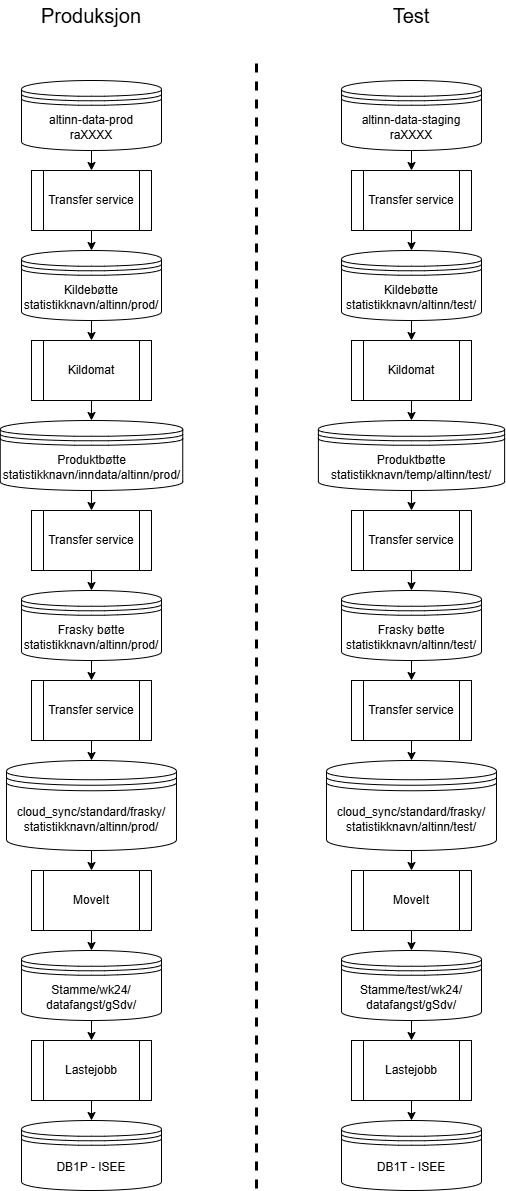

The diagram above was exported from draw.io. Its source (the exported page's mxGraphModel, read from the mxfile embedded in the PNG):
<mxGraphModel dx="1434" dy="858" grid="1" gridSize="10" guides="1" tooltips="1" connect="1" arrows="1" fold="1" page="1" pageScale="1" pageWidth="827" pageHeight="1169" math="0" shadow="0">
  <root>
    <mxCell id="0" />
    <mxCell id="1" parent="0" />
    <mxCell id="cmVGT0wnOQslJFZr9xq2-54" value="Transfer service" style="shape=process;whiteSpace=wrap;html=1;backgroundOutline=1;" vertex="1" parent="1">
      <mxGeometry x="225" y="1010" width="120" height="60" as="geometry" />
    </mxCell>
    <mxCell id="cmVGT0wnOQslJFZr9xq2-55" value="" style="endArrow=classic;html=1;rounded=0;" edge="1" parent="1" source="cmVGT0wnOQslJFZr9xq2-60" target="cmVGT0wnOQslJFZr9xq2-54">
      <mxGeometry width="50" height="50" relative="1" as="geometry">
        <mxPoint x="285" y="1000" as="sourcePoint" />
        <mxPoint x="570" y="1240" as="targetPoint" />
      </mxGeometry>
    </mxCell>
    <mxCell id="cmVGT0wnOQslJFZr9xq2-56" value="" style="endArrow=classic;html=1;rounded=0;" edge="1" parent="1" source="cmVGT0wnOQslJFZr9xq2-54" target="cmVGT0wnOQslJFZr9xq2-59">
      <mxGeometry width="50" height="50" relative="1" as="geometry">
        <mxPoint x="520" y="1290" as="sourcePoint" />
        <mxPoint x="285" y="1110" as="targetPoint" />
      </mxGeometry>
    </mxCell>
    <mxCell id="cmVGT0wnOQslJFZr9xq2-57" value="Kildomat" style="shape=process;whiteSpace=wrap;html=1;backgroundOutline=1;" vertex="1" parent="1">
      <mxGeometry x="225" y="1180" width="120" height="60" as="geometry" />
    </mxCell>
    <mxCell id="cmVGT0wnOQslJFZr9xq2-58" value="" style="endArrow=classic;html=1;rounded=0;" edge="1" parent="1" source="cmVGT0wnOQslJFZr9xq2-59" target="cmVGT0wnOQslJFZr9xq2-57">
      <mxGeometry width="50" height="50" relative="1" as="geometry">
        <mxPoint x="285" y="1222.5" as="sourcePoint" />
        <mxPoint x="570" y="1240" as="targetPoint" />
      </mxGeometry>
    </mxCell>
    <mxCell id="cmVGT0wnOQslJFZr9xq2-59" value="Kildebøtte&lt;div&gt;statistikknavn/altinn/prod/&lt;/div&gt;" style="shape=datastore;whiteSpace=wrap;html=1;" vertex="1" parent="1">
      <mxGeometry x="215" y="1090" width="140" height="70" as="geometry" />
    </mxCell>
    <mxCell id="cmVGT0wnOQslJFZr9xq2-60" value="altinn-data-prod&lt;div&gt;raXXXX&lt;/div&gt;" style="shape=datastore;whiteSpace=wrap;html=1;" vertex="1" parent="1">
      <mxGeometry x="215" y="920" width="140" height="70" as="geometry" />
    </mxCell>
    <mxCell id="cmVGT0wnOQslJFZr9xq2-61" value="Produktbøtte&lt;div&gt;statistikknavn/inndata/altinn/prod/&lt;/div&gt;" style="shape=datastore;whiteSpace=wrap;html=1;" vertex="1" parent="1">
      <mxGeometry x="193.75" y="1260" width="182.5" height="70" as="geometry" />
    </mxCell>
    <mxCell id="cmVGT0wnOQslJFZr9xq2-62" value="" style="endArrow=classic;html=1;rounded=0;" edge="1" parent="1" source="cmVGT0wnOQslJFZr9xq2-57" target="cmVGT0wnOQslJFZr9xq2-61">
      <mxGeometry width="50" height="50" relative="1" as="geometry">
        <mxPoint x="520" y="1290" as="sourcePoint" />
        <mxPoint x="570" y="1240" as="targetPoint" />
      </mxGeometry>
    </mxCell>
    <mxCell id="cmVGT0wnOQslJFZr9xq2-63" value="Transfer service" style="shape=process;whiteSpace=wrap;html=1;backgroundOutline=1;" vertex="1" parent="1">
      <mxGeometry x="225" y="1350" width="120" height="60" as="geometry" />
    </mxCell>
    <mxCell id="cmVGT0wnOQslJFZr9xq2-64" value="" style="endArrow=classic;html=1;rounded=0;" edge="1" parent="1" source="cmVGT0wnOQslJFZr9xq2-61" target="cmVGT0wnOQslJFZr9xq2-63">
      <mxGeometry width="50" height="50" relative="1" as="geometry">
        <mxPoint x="520" y="1290" as="sourcePoint" />
        <mxPoint x="570" y="1240" as="targetPoint" />
      </mxGeometry>
    </mxCell>
    <mxCell id="cmVGT0wnOQslJFZr9xq2-65" value="Frasky bøtte&lt;div&gt;statistikknavn/altinn/prod/&lt;/div&gt;" style="shape=datastore;whiteSpace=wrap;html=1;" vertex="1" parent="1">
      <mxGeometry x="215" y="1430" width="140" height="70" as="geometry" />
    </mxCell>
    <mxCell id="cmVGT0wnOQslJFZr9xq2-66" value="" style="endArrow=classic;html=1;rounded=0;" edge="1" parent="1" source="cmVGT0wnOQslJFZr9xq2-63" target="cmVGT0wnOQslJFZr9xq2-65">
      <mxGeometry width="50" height="50" relative="1" as="geometry">
        <mxPoint x="520" y="1290" as="sourcePoint" />
        <mxPoint x="570" y="1240" as="targetPoint" />
      </mxGeometry>
    </mxCell>
    <mxCell id="cmVGT0wnOQslJFZr9xq2-67" value="Transfer service" style="shape=process;whiteSpace=wrap;html=1;backgroundOutline=1;" vertex="1" parent="1">
      <mxGeometry x="225" y="1520" width="120" height="60" as="geometry" />
    </mxCell>
    <mxCell id="cmVGT0wnOQslJFZr9xq2-68" value="" style="endArrow=classic;html=1;rounded=0;" edge="1" parent="1" source="cmVGT0wnOQslJFZr9xq2-65" target="cmVGT0wnOQslJFZr9xq2-67">
      <mxGeometry width="50" height="50" relative="1" as="geometry">
        <mxPoint x="520" y="1290" as="sourcePoint" />
        <mxPoint x="570" y="1240" as="targetPoint" />
      </mxGeometry>
    </mxCell>
    <mxCell id="cmVGT0wnOQslJFZr9xq2-69" value="cloud_sync/standard/frasky/&lt;div&gt;statistikknavn/altinn/prod/&lt;/div&gt;" style="shape=datastore;whiteSpace=wrap;html=1;" vertex="1" parent="1">
      <mxGeometry x="200" y="1600" width="170" height="90" as="geometry" />
    </mxCell>
    <mxCell id="cmVGT0wnOQslJFZr9xq2-70" value="" style="endArrow=classic;html=1;rounded=0;" edge="1" parent="1" source="cmVGT0wnOQslJFZr9xq2-67" target="cmVGT0wnOQslJFZr9xq2-69">
      <mxGeometry width="50" height="50" relative="1" as="geometry">
        <mxPoint x="520" y="1390" as="sourcePoint" />
        <mxPoint x="570" y="1340" as="targetPoint" />
      </mxGeometry>
    </mxCell>
    <mxCell id="cmVGT0wnOQslJFZr9xq2-71" value="MoveIt" style="shape=process;whiteSpace=wrap;html=1;backgroundOutline=1;" vertex="1" parent="1">
      <mxGeometry x="225" y="1710" width="120" height="60" as="geometry" />
    </mxCell>
    <mxCell id="cmVGT0wnOQslJFZr9xq2-72" value="" style="endArrow=classic;html=1;rounded=0;" edge="1" parent="1" source="cmVGT0wnOQslJFZr9xq2-69" target="cmVGT0wnOQslJFZr9xq2-71">
      <mxGeometry width="50" height="50" relative="1" as="geometry">
        <mxPoint x="520" y="1390" as="sourcePoint" />
        <mxPoint x="570" y="1340" as="targetPoint" />
      </mxGeometry>
    </mxCell>
    <mxCell id="cmVGT0wnOQslJFZr9xq2-73" value="Stamme/wk24/&lt;div&gt;datafangst/gSdv/&lt;/div&gt;" style="shape=datastore;whiteSpace=wrap;html=1;" vertex="1" parent="1">
      <mxGeometry x="215" y="1790" width="140" height="70" as="geometry" />
    </mxCell>
    <mxCell id="cmVGT0wnOQslJFZr9xq2-74" value="" style="endArrow=classic;html=1;rounded=0;" edge="1" parent="1" source="cmVGT0wnOQslJFZr9xq2-71" target="cmVGT0wnOQslJFZr9xq2-73">
      <mxGeometry width="50" height="50" relative="1" as="geometry">
        <mxPoint x="520" y="1590" as="sourcePoint" />
        <mxPoint x="570" y="1540" as="targetPoint" />
      </mxGeometry>
    </mxCell>
    <mxCell id="cmVGT0wnOQslJFZr9xq2-75" value="Lastejobb" style="shape=process;whiteSpace=wrap;html=1;backgroundOutline=1;" vertex="1" parent="1">
      <mxGeometry x="225" y="1880" width="120" height="60" as="geometry" />
    </mxCell>
    <mxCell id="cmVGT0wnOQslJFZr9xq2-76" value="" style="endArrow=classic;html=1;rounded=0;" edge="1" parent="1" source="cmVGT0wnOQslJFZr9xq2-73" target="cmVGT0wnOQslJFZr9xq2-75">
      <mxGeometry width="50" height="50" relative="1" as="geometry">
        <mxPoint x="520" y="1590" as="sourcePoint" />
        <mxPoint x="570" y="1540" as="targetPoint" />
      </mxGeometry>
    </mxCell>
    <mxCell id="cmVGT0wnOQslJFZr9xq2-77" value="DB1P - ISEE" style="shape=datastore;whiteSpace=wrap;html=1;" vertex="1" parent="1">
      <mxGeometry x="215" y="1960" width="140" height="70" as="geometry" />
    </mxCell>
    <mxCell id="cmVGT0wnOQslJFZr9xq2-78" value="" style="endArrow=classic;html=1;rounded=0;" edge="1" parent="1" source="cmVGT0wnOQslJFZr9xq2-75" target="cmVGT0wnOQslJFZr9xq2-77">
      <mxGeometry width="50" height="50" relative="1" as="geometry">
        <mxPoint x="520" y="1790" as="sourcePoint" />
        <mxPoint x="570" y="1740" as="targetPoint" />
      </mxGeometry>
    </mxCell>
    <mxCell id="cmVGT0wnOQslJFZr9xq2-79" value="Transfer service" style="shape=process;whiteSpace=wrap;html=1;backgroundOutline=1;" vertex="1" parent="1">
      <mxGeometry x="545" y="1010" width="120" height="60" as="geometry" />
    </mxCell>
    <mxCell id="cmVGT0wnOQslJFZr9xq2-80" value="" style="endArrow=classic;html=1;rounded=0;" edge="1" parent="1" source="cmVGT0wnOQslJFZr9xq2-85" target="cmVGT0wnOQslJFZr9xq2-79">
      <mxGeometry width="50" height="50" relative="1" as="geometry">
        <mxPoint x="605" y="1000" as="sourcePoint" />
        <mxPoint x="890" y="1240" as="targetPoint" />
      </mxGeometry>
    </mxCell>
    <mxCell id="cmVGT0wnOQslJFZr9xq2-81" value="" style="endArrow=classic;html=1;rounded=0;" edge="1" parent="1" source="cmVGT0wnOQslJFZr9xq2-79" target="cmVGT0wnOQslJFZr9xq2-84">
      <mxGeometry width="50" height="50" relative="1" as="geometry">
        <mxPoint x="840" y="1290" as="sourcePoint" />
        <mxPoint x="605" y="1110" as="targetPoint" />
      </mxGeometry>
    </mxCell>
    <mxCell id="cmVGT0wnOQslJFZr9xq2-82" value="Kildomat" style="shape=process;whiteSpace=wrap;html=1;backgroundOutline=1;" vertex="1" parent="1">
      <mxGeometry x="545" y="1180" width="120" height="60" as="geometry" />
    </mxCell>
    <mxCell id="cmVGT0wnOQslJFZr9xq2-83" value="" style="endArrow=classic;html=1;rounded=0;" edge="1" parent="1" source="cmVGT0wnOQslJFZr9xq2-84" target="cmVGT0wnOQslJFZr9xq2-82">
      <mxGeometry width="50" height="50" relative="1" as="geometry">
        <mxPoint x="605" y="1222.5" as="sourcePoint" />
        <mxPoint x="890" y="1240" as="targetPoint" />
      </mxGeometry>
    </mxCell>
    <mxCell id="cmVGT0wnOQslJFZr9xq2-84" value="Kildebøtte&lt;div&gt;statistikknavn/altinn/test/&lt;/div&gt;" style="shape=datastore;whiteSpace=wrap;html=1;" vertex="1" parent="1">
      <mxGeometry x="535" y="1090" width="140" height="70" as="geometry" />
    </mxCell>
    <mxCell id="cmVGT0wnOQslJFZr9xq2-85" value="altinn-data-staging&lt;div&gt;raXXXX&lt;/div&gt;" style="shape=datastore;whiteSpace=wrap;html=1;" vertex="1" parent="1">
      <mxGeometry x="535" y="920" width="140" height="70" as="geometry" />
    </mxCell>
    <mxCell id="cmVGT0wnOQslJFZr9xq2-86" value="Produktbøtte&lt;div&gt;statistikknavn/temp/altinn/test/&lt;/div&gt;" style="shape=datastore;whiteSpace=wrap;html=1;" vertex="1" parent="1">
      <mxGeometry x="511.88" y="1260" width="186.25" height="70" as="geometry" />
    </mxCell>
    <mxCell id="cmVGT0wnOQslJFZr9xq2-87" value="" style="endArrow=classic;html=1;rounded=0;" edge="1" parent="1" source="cmVGT0wnOQslJFZr9xq2-82" target="cmVGT0wnOQslJFZr9xq2-86">
      <mxGeometry width="50" height="50" relative="1" as="geometry">
        <mxPoint x="840" y="1290" as="sourcePoint" />
        <mxPoint x="890" y="1240" as="targetPoint" />
      </mxGeometry>
    </mxCell>
    <mxCell id="cmVGT0wnOQslJFZr9xq2-88" value="Transfer service" style="shape=process;whiteSpace=wrap;html=1;backgroundOutline=1;" vertex="1" parent="1">
      <mxGeometry x="545" y="1350" width="120" height="60" as="geometry" />
    </mxCell>
    <mxCell id="cmVGT0wnOQslJFZr9xq2-89" value="" style="endArrow=classic;html=1;rounded=0;" edge="1" parent="1" source="cmVGT0wnOQslJFZr9xq2-86" target="cmVGT0wnOQslJFZr9xq2-88">
      <mxGeometry width="50" height="50" relative="1" as="geometry">
        <mxPoint x="840" y="1290" as="sourcePoint" />
        <mxPoint x="890" y="1240" as="targetPoint" />
      </mxGeometry>
    </mxCell>
    <mxCell id="cmVGT0wnOQslJFZr9xq2-90" value="Frasky bøtte&lt;div&gt;statistikknavn/altinn/test/&lt;/div&gt;" style="shape=datastore;whiteSpace=wrap;html=1;" vertex="1" parent="1">
      <mxGeometry x="535" y="1430" width="140" height="70" as="geometry" />
    </mxCell>
    <mxCell id="cmVGT0wnOQslJFZr9xq2-91" value="" style="endArrow=classic;html=1;rounded=0;" edge="1" parent="1" source="cmVGT0wnOQslJFZr9xq2-88" target="cmVGT0wnOQslJFZr9xq2-90">
      <mxGeometry width="50" height="50" relative="1" as="geometry">
        <mxPoint x="840" y="1290" as="sourcePoint" />
        <mxPoint x="890" y="1240" as="targetPoint" />
      </mxGeometry>
    </mxCell>
    <mxCell id="cmVGT0wnOQslJFZr9xq2-92" value="Transfer service" style="shape=process;whiteSpace=wrap;html=1;backgroundOutline=1;" vertex="1" parent="1">
      <mxGeometry x="545" y="1520" width="120" height="60" as="geometry" />
    </mxCell>
    <mxCell id="cmVGT0wnOQslJFZr9xq2-93" value="" style="endArrow=classic;html=1;rounded=0;" edge="1" parent="1" source="cmVGT0wnOQslJFZr9xq2-90" target="cmVGT0wnOQslJFZr9xq2-92">
      <mxGeometry width="50" height="50" relative="1" as="geometry">
        <mxPoint x="840" y="1290" as="sourcePoint" />
        <mxPoint x="890" y="1240" as="targetPoint" />
      </mxGeometry>
    </mxCell>
    <mxCell id="cmVGT0wnOQslJFZr9xq2-94" value="cloud_sync/standard/frasky/&lt;div&gt;statistikknavn/altinn/test/&lt;/div&gt;" style="shape=datastore;whiteSpace=wrap;html=1;" vertex="1" parent="1">
      <mxGeometry x="520" y="1600" width="170" height="90" as="geometry" />
    </mxCell>
    <mxCell id="cmVGT0wnOQslJFZr9xq2-95" value="" style="endArrow=classic;html=1;rounded=0;" edge="1" parent="1" source="cmVGT0wnOQslJFZr9xq2-92" target="cmVGT0wnOQslJFZr9xq2-94">
      <mxGeometry width="50" height="50" relative="1" as="geometry">
        <mxPoint x="840" y="1390" as="sourcePoint" />
        <mxPoint x="890" y="1340" as="targetPoint" />
      </mxGeometry>
    </mxCell>
    <mxCell id="cmVGT0wnOQslJFZr9xq2-96" value="MoveIt" style="shape=process;whiteSpace=wrap;html=1;backgroundOutline=1;" vertex="1" parent="1">
      <mxGeometry x="545" y="1710" width="120" height="60" as="geometry" />
    </mxCell>
    <mxCell id="cmVGT0wnOQslJFZr9xq2-97" value="" style="endArrow=classic;html=1;rounded=0;" edge="1" parent="1" source="cmVGT0wnOQslJFZr9xq2-94" target="cmVGT0wnOQslJFZr9xq2-96">
      <mxGeometry width="50" height="50" relative="1" as="geometry">
        <mxPoint x="840" y="1390" as="sourcePoint" />
        <mxPoint x="890" y="1340" as="targetPoint" />
      </mxGeometry>
    </mxCell>
    <mxCell id="cmVGT0wnOQslJFZr9xq2-98" value="Stamme/test/wk24/&lt;div&gt;datafangst/gSdv/&lt;/div&gt;" style="shape=datastore;whiteSpace=wrap;html=1;" vertex="1" parent="1">
      <mxGeometry x="535" y="1790" width="140" height="70" as="geometry" />
    </mxCell>
    <mxCell id="cmVGT0wnOQslJFZr9xq2-99" value="" style="endArrow=classic;html=1;rounded=0;" edge="1" parent="1" source="cmVGT0wnOQslJFZr9xq2-96" target="cmVGT0wnOQslJFZr9xq2-98">
      <mxGeometry width="50" height="50" relative="1" as="geometry">
        <mxPoint x="840" y="1590" as="sourcePoint" />
        <mxPoint x="890" y="1540" as="targetPoint" />
      </mxGeometry>
    </mxCell>
    <mxCell id="cmVGT0wnOQslJFZr9xq2-100" value="Lastejobb" style="shape=process;whiteSpace=wrap;html=1;backgroundOutline=1;" vertex="1" parent="1">
      <mxGeometry x="545" y="1880" width="120" height="60" as="geometry" />
    </mxCell>
    <mxCell id="cmVGT0wnOQslJFZr9xq2-101" value="" style="endArrow=classic;html=1;rounded=0;" edge="1" parent="1" source="cmVGT0wnOQslJFZr9xq2-98" target="cmVGT0wnOQslJFZr9xq2-100">
      <mxGeometry width="50" height="50" relative="1" as="geometry">
        <mxPoint x="840" y="1590" as="sourcePoint" />
        <mxPoint x="890" y="1540" as="targetPoint" />
      </mxGeometry>
    </mxCell>
    <mxCell id="cmVGT0wnOQslJFZr9xq2-102" value="DB1T - ISEE" style="shape=datastore;whiteSpace=wrap;html=1;" vertex="1" parent="1">
      <mxGeometry x="535" y="1960" width="140" height="70" as="geometry" />
    </mxCell>
    <mxCell id="cmVGT0wnOQslJFZr9xq2-103" value="" style="endArrow=classic;html=1;rounded=0;" edge="1" parent="1" source="cmVGT0wnOQslJFZr9xq2-100" target="cmVGT0wnOQslJFZr9xq2-102">
      <mxGeometry width="50" height="50" relative="1" as="geometry">
        <mxPoint x="840" y="1790" as="sourcePoint" />
        <mxPoint x="890" y="1740" as="targetPoint" />
      </mxGeometry>
    </mxCell>
    <mxCell id="cmVGT0wnOQslJFZr9xq2-104" value="" style="endArrow=none;dashed=1;html=1;rounded=0;strokeWidth=3;" edge="1" parent="1">
      <mxGeometry width="50" height="50" relative="1" as="geometry">
        <mxPoint x="450" y="2028" as="sourcePoint" />
        <mxPoint x="450" y="900" as="targetPoint" />
      </mxGeometry>
    </mxCell>
    <mxCell id="cmVGT0wnOQslJFZr9xq2-105" value="Produksjon" style="text;html=1;align=center;verticalAlign=middle;whiteSpace=wrap;rounded=0;fontSize=20;" vertex="1" parent="1">
      <mxGeometry x="255" y="840" width="60" height="30" as="geometry" />
    </mxCell>
    <mxCell id="cmVGT0wnOQslJFZr9xq2-106" value="Test" style="text;html=1;align=center;verticalAlign=middle;whiteSpace=wrap;rounded=0;fontSize=20;" vertex="1" parent="1">
      <mxGeometry x="575" y="840" width="60" height="30" as="geometry" />
    </mxCell>
  </root>
</mxGraphModel>